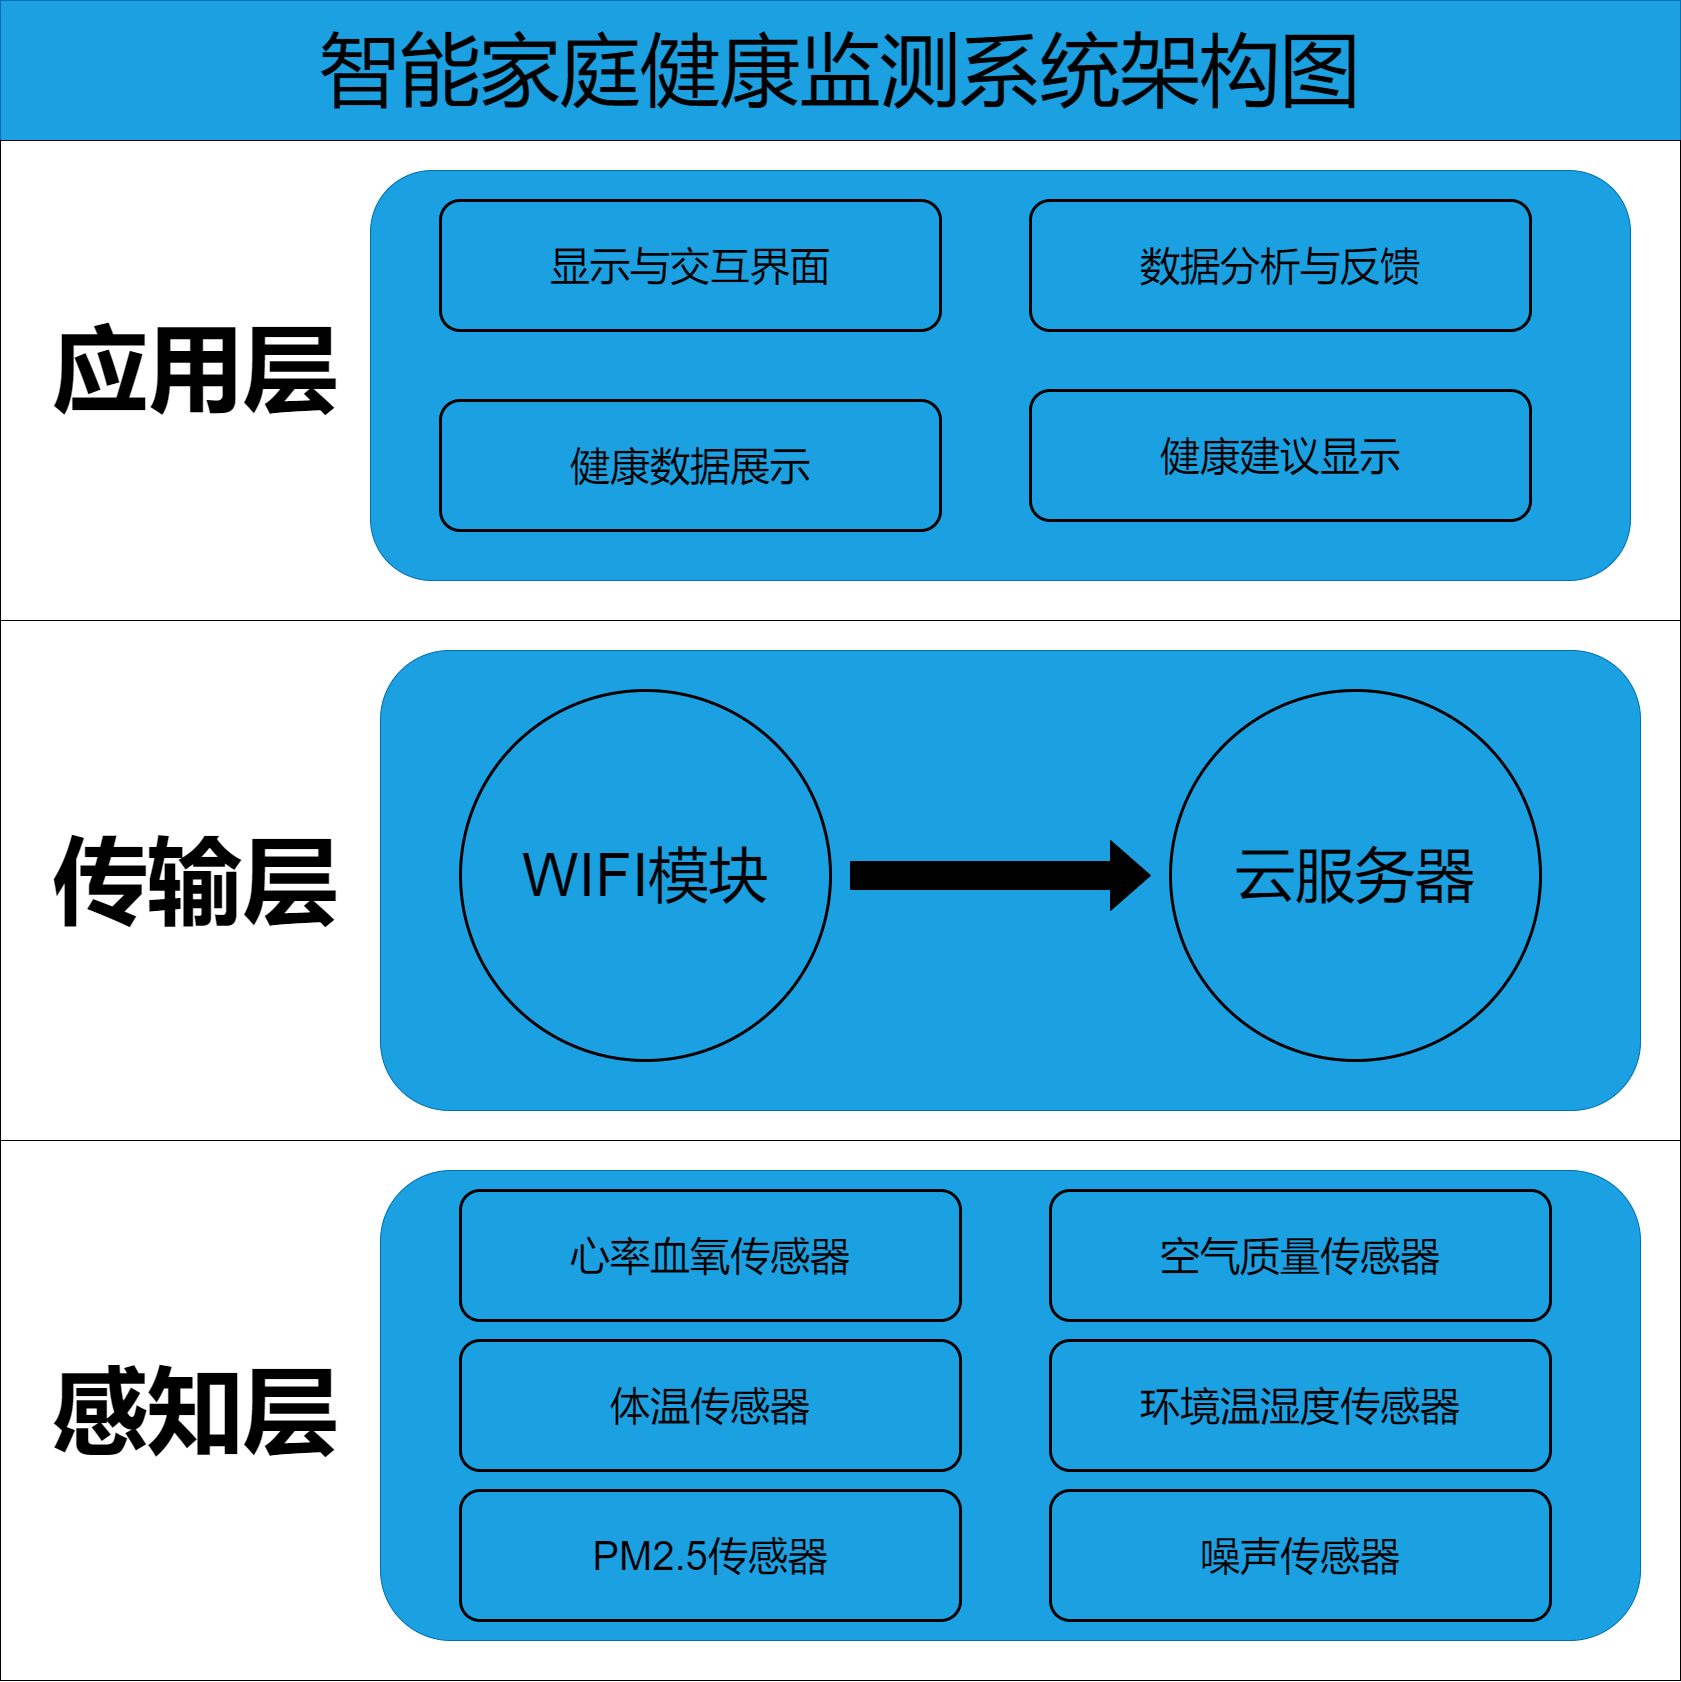

The diagram above was exported from draw.io. Its source (the exported page's mxGraphModel, read from the mxfile embedded in the PNG):
<mxGraphModel dx="4780" dy="2787" grid="1" gridSize="10" guides="1" tooltips="1" connect="1" arrows="1" fold="1" page="1" pageScale="1" pageWidth="2339" pageHeight="3300" math="0" shadow="0">
  <root>
    <mxCell id="0" />
    <mxCell id="1" parent="0" />
    <mxCell id="q0kkQ2apG2w3ouhw6_Rz-1" value="" style="whiteSpace=wrap;html=1;aspect=fixed;verticalAlign=top;" vertex="1" parent="1">
      <mxGeometry x="320" y="290" width="1680" height="1680" as="geometry" />
    </mxCell>
    <mxCell id="q0kkQ2apG2w3ouhw6_Rz-2" value="&lt;span style=&quot;font-size: 80px;&quot;&gt;&lt;font color=&quot;#000000&quot;&gt;智能家庭健康监测系统架构图&lt;/font&gt;&lt;/span&gt;" style="rounded=0;whiteSpace=wrap;html=1;fillColor=#1ba1e2;fontColor=#ffffff;strokeColor=#006EAF;" vertex="1" parent="1">
      <mxGeometry x="320" y="290" width="1680" height="140" as="geometry" />
    </mxCell>
    <mxCell id="q0kkQ2apG2w3ouhw6_Rz-3" value="" style="rounded=0;whiteSpace=wrap;html=1;" vertex="1" parent="1">
      <mxGeometry x="320" y="430" width="1680" height="480" as="geometry" />
    </mxCell>
    <mxCell id="q0kkQ2apG2w3ouhw6_Rz-4" value="" style="rounded=0;whiteSpace=wrap;html=1;" vertex="1" parent="1">
      <mxGeometry x="320" y="910" width="1680" height="520" as="geometry" />
    </mxCell>
    <mxCell id="q0kkQ2apG2w3ouhw6_Rz-5" value="" style="rounded=0;whiteSpace=wrap;html=1;" vertex="1" parent="1">
      <mxGeometry x="320" y="1430" width="1680" height="540" as="geometry" />
    </mxCell>
    <mxCell id="q0kkQ2apG2w3ouhw6_Rz-7" value="&lt;font style=&quot;font-size: 95px;&quot;&gt;&lt;b&gt;感知层&lt;/b&gt;&lt;/font&gt;" style="text;html=1;align=center;verticalAlign=middle;whiteSpace=wrap;rounded=0;" vertex="1" parent="1">
      <mxGeometry x="360" y="1562.5" width="310" height="275" as="geometry" />
    </mxCell>
    <mxCell id="q0kkQ2apG2w3ouhw6_Rz-9" value="" style="rounded=1;whiteSpace=wrap;html=1;fillColor=#1ba1e2;fontColor=#ffffff;strokeColor=#006EAF;" vertex="1" parent="1">
      <mxGeometry x="700" y="1460" width="1260" height="470" as="geometry" />
    </mxCell>
    <mxCell id="q0kkQ2apG2w3ouhw6_Rz-10" value="" style="rounded=1;whiteSpace=wrap;html=1;fillColor=#1ba1e2;fontColor=#ffffff;strokeColor=#006EAF;" vertex="1" parent="1">
      <mxGeometry x="700" y="940" width="1260" height="460" as="geometry" />
    </mxCell>
    <mxCell id="q0kkQ2apG2w3ouhw6_Rz-11" value="" style="rounded=1;whiteSpace=wrap;html=1;fillColor=#1ba1e2;fontColor=#ffffff;strokeColor=#006EAF;" vertex="1" parent="1">
      <mxGeometry x="690" y="460" width="1260" height="410" as="geometry" />
    </mxCell>
    <mxCell id="q0kkQ2apG2w3ouhw6_Rz-12" value="&lt;span style=&quot;font-size: 95px;&quot;&gt;&lt;b&gt;传输层&lt;/b&gt;&lt;/span&gt;" style="text;html=1;align=center;verticalAlign=middle;whiteSpace=wrap;rounded=0;" vertex="1" parent="1">
      <mxGeometry x="360" y="1032.5" width="310" height="275" as="geometry" />
    </mxCell>
    <mxCell id="q0kkQ2apG2w3ouhw6_Rz-13" value="&lt;font style=&quot;font-size: 95px;&quot;&gt;&lt;b&gt;应用层&lt;/b&gt;&lt;/font&gt;" style="text;html=1;align=center;verticalAlign=middle;whiteSpace=wrap;rounded=0;" vertex="1" parent="1">
      <mxGeometry x="360" y="520" width="310" height="275" as="geometry" />
    </mxCell>
    <mxCell id="q0kkQ2apG2w3ouhw6_Rz-21" value="&lt;font color=&quot;#000000&quot; style=&quot;font-size: 40px;&quot;&gt;心率血氧传感器&lt;/font&gt;" style="rounded=1;whiteSpace=wrap;html=1;fillColor=#1ba1e2;fontColor=#ffffff;strokeColor=#000000;strokeWidth=3;" vertex="1" parent="1">
      <mxGeometry x="780" y="1480" width="500" height="130" as="geometry" />
    </mxCell>
    <mxCell id="q0kkQ2apG2w3ouhw6_Rz-22" value="&lt;font color=&quot;#000000&quot; style=&quot;font-size: 40px;&quot;&gt;体温传感器&lt;/font&gt;" style="rounded=1;whiteSpace=wrap;html=1;fillColor=#1ba1e2;fontColor=#ffffff;strokeColor=#000000;strokeWidth=3;" vertex="1" parent="1">
      <mxGeometry x="780" y="1630" width="500" height="130" as="geometry" />
    </mxCell>
    <mxCell id="q0kkQ2apG2w3ouhw6_Rz-28" value="&lt;span style=&quot;font-size: 40px;&quot;&gt;&lt;font color=&quot;#000000&quot;&gt;PM2.5传感器&lt;/font&gt;&lt;/span&gt;" style="rounded=1;whiteSpace=wrap;html=1;fillColor=#1ba1e2;fontColor=#ffffff;strokeColor=#000000;strokeWidth=3;" vertex="1" parent="1">
      <mxGeometry x="780" y="1780" width="500" height="130" as="geometry" />
    </mxCell>
    <mxCell id="q0kkQ2apG2w3ouhw6_Rz-30" value="&lt;span style=&quot;font-size: 40px;&quot;&gt;&lt;font color=&quot;#000000&quot;&gt;空气质量传感器&lt;/font&gt;&lt;/span&gt;" style="rounded=1;whiteSpace=wrap;html=1;fillColor=#1ba1e2;fontColor=#ffffff;strokeColor=#000000;strokeWidth=3;" vertex="1" parent="1">
      <mxGeometry x="1370" y="1480" width="500" height="130" as="geometry" />
    </mxCell>
    <mxCell id="q0kkQ2apG2w3ouhw6_Rz-31" value="&lt;span style=&quot;font-size: 40px;&quot;&gt;&lt;font color=&quot;#000000&quot;&gt;环境温湿度传感器&lt;/font&gt;&lt;/span&gt;" style="rounded=1;whiteSpace=wrap;html=1;fillColor=#1ba1e2;fontColor=#ffffff;strokeColor=#000000;strokeWidth=3;" vertex="1" parent="1">
      <mxGeometry x="1370" y="1630" width="500" height="130" as="geometry" />
    </mxCell>
    <mxCell id="q0kkQ2apG2w3ouhw6_Rz-32" value="&lt;span style=&quot;font-size: 40px;&quot;&gt;&lt;font color=&quot;#000000&quot;&gt;噪声传感器&lt;/font&gt;&lt;/span&gt;" style="rounded=1;whiteSpace=wrap;html=1;fillColor=#1ba1e2;fontColor=#ffffff;strokeColor=#000000;strokeWidth=3;" vertex="1" parent="1">
      <mxGeometry x="1370" y="1780" width="500" height="130" as="geometry" />
    </mxCell>
    <mxCell id="q0kkQ2apG2w3ouhw6_Rz-33" value="&lt;font color=&quot;#000000&quot; style=&quot;font-size: 60px;&quot;&gt;WIFI模块&lt;/font&gt;" style="ellipse;whiteSpace=wrap;html=1;aspect=fixed;fillColor=#1ba1e2;fontColor=#ffffff;strokeColor=#000000;strokeWidth=3;" vertex="1" parent="1">
      <mxGeometry x="780" y="980" width="370" height="370" as="geometry" />
    </mxCell>
    <mxCell id="q0kkQ2apG2w3ouhw6_Rz-34" value="&lt;font color=&quot;#000000&quot; style=&quot;font-size: 60px;&quot;&gt;云服务器&lt;/font&gt;" style="ellipse;whiteSpace=wrap;html=1;aspect=fixed;fillColor=#1ba1e2;fontColor=#ffffff;strokeColor=#000000;strokeWidth=3;" vertex="1" parent="1">
      <mxGeometry x="1490" y="980" width="370" height="370" as="geometry" />
    </mxCell>
    <mxCell id="q0kkQ2apG2w3ouhw6_Rz-39" value="" style="html=1;shadow=0;dashed=0;align=center;verticalAlign=middle;shape=mxgraph.arrows2.arrow;dy=0.6;dx=40;notch=0;fillColor=#000000;fontColor=#ffffff;strokeColor=#000000;" vertex="1" parent="1">
      <mxGeometry x="1170" y="1130" width="300" height="70" as="geometry" />
    </mxCell>
    <mxCell id="q0kkQ2apG2w3ouhw6_Rz-40" value="&lt;span style=&quot;font-size: 40px;&quot;&gt;&lt;font color=&quot;#000000&quot;&gt;显示与交互界面&lt;/font&gt;&lt;/span&gt;" style="rounded=1;whiteSpace=wrap;html=1;fillColor=#1ba1e2;fontColor=#ffffff;strokeColor=#000000;strokeWidth=3;" vertex="1" parent="1">
      <mxGeometry x="760" y="490" width="500" height="130" as="geometry" />
    </mxCell>
    <mxCell id="q0kkQ2apG2w3ouhw6_Rz-41" value="&lt;font color=&quot;#000000&quot; style=&quot;font-size: 40px;&quot;&gt;健康数据展示&lt;/font&gt;" style="rounded=1;whiteSpace=wrap;html=1;fillColor=#1ba1e2;fontColor=#ffffff;strokeColor=#000000;strokeWidth=3;" vertex="1" parent="1">
      <mxGeometry x="760" y="690" width="500" height="130" as="geometry" />
    </mxCell>
    <mxCell id="q0kkQ2apG2w3ouhw6_Rz-42" value="&lt;font color=&quot;#000000&quot; style=&quot;font-size: 40px;&quot;&gt;数据分析与反馈&lt;/font&gt;" style="rounded=1;whiteSpace=wrap;html=1;fillColor=#1ba1e2;fontColor=#ffffff;strokeColor=#000000;strokeWidth=3;" vertex="1" parent="1">
      <mxGeometry x="1350" y="490" width="500" height="130" as="geometry" />
    </mxCell>
    <mxCell id="q0kkQ2apG2w3ouhw6_Rz-43" value="&lt;font color=&quot;#000000&quot; style=&quot;font-size: 40px;&quot;&gt;健康建议显示&lt;/font&gt;" style="rounded=1;whiteSpace=wrap;html=1;fillColor=#1ba1e2;fontColor=#ffffff;strokeColor=#000000;strokeWidth=3;" vertex="1" parent="1">
      <mxGeometry x="1350" y="680" width="500" height="130" as="geometry" />
    </mxCell>
  </root>
</mxGraphModel>